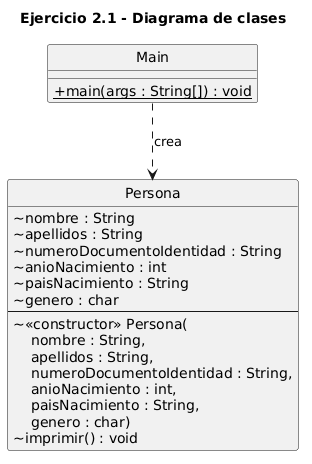

The diagram above was rendered by PlantUML. Its source (embedded in the PNG):
@startuml
skinparam classAttributeIconSize 0
skinparam shadowing false
hide circle

title Ejercicio 2.1 - Diagrama de clases

class Persona {
  {field} ~ nombre : String
  {field} ~ apellidos : String
  {field} ~ numeroDocumentoIdentidad : String
  {field} ~ anioNacimiento : int
  {field} ~ paisNacimiento : String
  {field} ~ genero : char
  --
  {method} ~ <<constructor>> Persona(\n    nombre : String,\n    apellidos : String,\n    numeroDocumentoIdentidad : String,\n    anioNacimiento : int,\n    paisNacimiento : String,\n    genero : char)
  {method} ~ imprimir() : void
}

class Main {
  {method} + {static} main(args : String[]) : void
}

Main ..> Persona : crea
@enduml